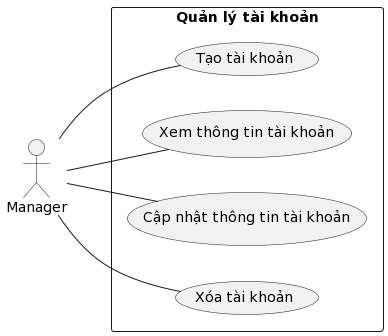

The diagram above was rendered by PlantUML. Its source (embedded in the PNG):
@startuml
left to right direction

actor "Manager" as quanLy

rectangle "Quản lý tài khoản" {
    usecase "Tạo tài khoản" as taoTaiKhoan
    usecase "Xem thông tin tài khoản" as xemThongTinTaiKhoan
    usecase "Cập nhật thông tin tài khoản" as capNhatThongTinTaiKhoan
    usecase "Xóa tài khoản" as xoaTaiKhoan
}

quanLy -- taoTaiKhoan
quanLy -- xemThongTinTaiKhoan
quanLy -- capNhatThongTinTaiKhoan
quanLy -- xoaTaiKhoan
@enduml